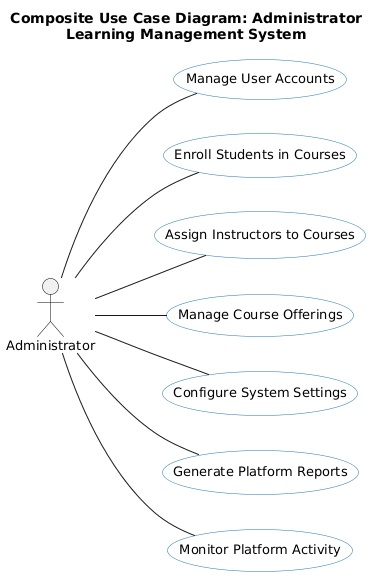

The diagram above was rendered by PlantUML. Its source (embedded in the PNG):
@startuml
title Composite Use Case Diagram: Administrator\nLearning Management System

left to right direction

skinparam shadowing false
skinparam defaultFontName SansSerif
skinparam defaultFontSize 13
skinparam usecase {
  BackgroundColor White
  BorderColor #1f77b4
  FontColor Black
}
skinparam actor {
  BorderColor Black
  FontColor Black
}

actor "Administrator" as A

usecase "Manage User Accounts"          as UC1
usecase "Enroll Students in Courses"    as UC2
usecase "Assign Instructors to Courses" as UC3
usecase "Manage Course Offerings"       as UC4
usecase "Configure System Settings"     as UC5
usecase "Generate Platform Reports"     as UC6
usecase "Monitor Platform Activity"     as UC7

A -- UC1
A -- UC2
A -- UC3
A -- UC4
A -- UC5
A -- UC6
A -- UC7
@enduml